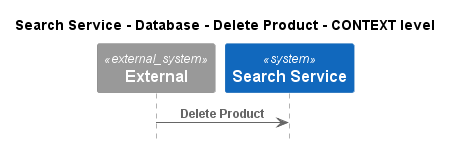

The diagram above was rendered by PlantUML. Its source (embedded in the PNG):
@startuml
!pragma layout smetana
!include ..\..\..\..\..\..\.c4s\C4_Sequence.puml

title Search Service - Database - Delete Product - CONTEXT level

System_Ext(C4InterFlow.SoftwareSystems.ExternalSystem, "External", "")
System(ECommercePlatform.SoftwareSystems.SearchService, "Search Service", "")

Rel(C4InterFlow.SoftwareSystems.ExternalSystem, ECommercePlatform.SoftwareSystems.SearchService, "Delete Product")


@enduml